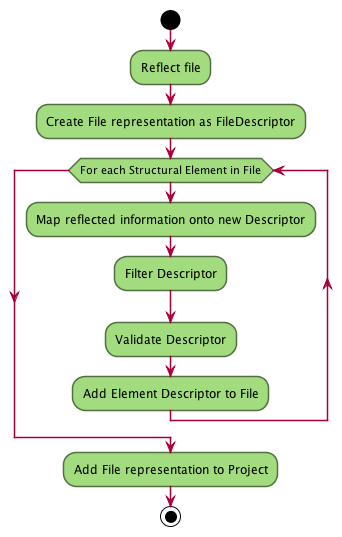

The diagram above was rendered by PlantUML. Its source (embedded in the PNG):
@startuml
skinparam activityBorderColor #516f42
skinparam activityBackgroundColor #a3dc7f
skinparam shadowing false

start

:Reflect file;
:Create File representation as FileDescriptor;

while (For each Structural Element in File)
    :Map reflected information onto new Descriptor;
    :Filter Descriptor;
    :Validate Descriptor;
    :Add Element Descriptor to File;
endwhile;

:Add File representation to Project;

stop

@enduml